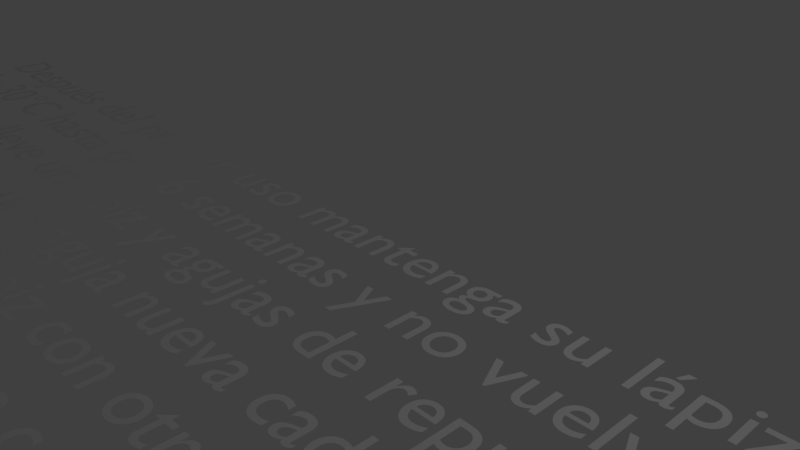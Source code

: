 # Source: 5_mensajes_cap6.blend  (saved by Blender 2.79.0; exported with 4.5.12 LTS)
import bpy
from mathutils import Matrix  # noqa: F401  (used for matrix-valued properties, if any)

bpy.ops.wm.read_factory_settings(use_empty=True)
scene = bpy.context.scene
scene.name = 'Scene'

# ---- collections
col_collection_1 = bpy.data.collections.new('Collection 1'); scene.collection.children.link(col_collection_1)

# ---- world
world_world = bpy.data.worlds.new('World'); scene.world = world_world
world_world.color = (0.05088, 0.05088, 0.05088)
world_world.use_sun_shadow = False
world_world.sun_shadow_jitter_overblur = 0.0
world_world.cycles.sampling_method = 'MANUAL'

# ---- cameras
cam_camera = bpy.data.cameras.new('Camera')
cam_camera.clip_end = 100.0
cam_camera.lens = 35.0
cam_camera.sensor_width = 32.0
cam_camera.sensor_height = 18.0
cam_camera.ortho_scale = 7.314
cam_camera.dof.focus_distance = 0.0
cam_camera.dof.aperture_fstop = 128.0

# ---- lights
light_lamp = bpy.data.lights.new('Lamp', 'POINT')
light_lamp.transmission_factor = 0.0
light_lamp.cutoff_distance = 30.0
light_lamp.energy = 100.0
light_lamp.shadow_buffer_clip_start = 1.001
light_lamp.shadow_soft_size = 0.1
light_lamp.shadow_maximum_resolution = 0.006
light_lamp.use_absolute_resolution = True

# ---- curves / text
txt_text = bpy.data.curves.new('Text', 'FONT')
txt_text.dimensions = '2D'
txt_text.body = 'Después del primer uso mantenga su lápiz a temperatura ambiente por debajo \nde 30°C hasta por 6 semanas y no vuelva a colocarlo en el refrigerador.\nSiempre lleve un lápiz y agujas de repuesto en caso de que se pierdan o se dañen.\nUtilice siempre una aguja nueva cada vez que utilice el lápiz.\nNunca comparta su lápiz con otra persona, está destinado sólo para usted.\nNo intente retirar la insulina con una jeringa de su lápiz.'
txt_text.use_path_clamp = True
txt_text.bevel_resolution = 0

# ---- objects
ob_text = bpy.data.objects.new('Text', txt_text)
ob_lamp = bpy.data.objects.new('Lamp', light_lamp)
ob_camera = bpy.data.objects.new('Camera', cam_camera)

# ---- transforms, parenting, visibility, modifiers, constraints
ob_text.location = (-11.56, 0.0, 0.0)
ob_text.lineart.crease_threshold = 0.0
ob_lamp.location = (4.076, 1.005, 5.904)
ob_lamp.rotation_euler = (0.6503, 0.05522, 1.866)
ob_lamp.lock_rotations_4d = False
ob_lamp.empty_display_type = 'ARROWS'
ob_lamp.color = (0.0, 0.0, 0.0, 0.0)
ob_lamp.lineart.crease_threshold = 0.0
ob_camera.location = (7.481, -6.508, 5.344)
ob_camera.rotation_euler = (1.109, 0.0, 0.8149)
ob_camera.lock_rotations_4d = False
ob_camera.empty_display_type = 'ARROWS'
ob_camera.color = (0.0, 0.0, 0.0, 0.0)
ob_camera.display_type = 'WIRE'
ob_camera.lineart.crease_threshold = 0.0

# ---- collection membership
col_collection_1.objects.link(ob_text)
col_collection_1.objects.link(ob_lamp)
col_collection_1.objects.link(ob_camera)

# ---- scene / render settings (as saved in the file)
scene.camera = ob_camera
scene.frame_start = 1; scene.frame_end = 250; scene.frame_set(0)
scene.render.engine = 'BLENDER_EEVEE_NEXT'
scene.render.resolution_percentage = 50
scene.render.dither_intensity = 0.0
scene.cycles.use_denoising = False
scene.cycles.samples = 128
scene.cycles.sampling_pattern = 'TABULATED_SOBOL'
scene.cycles.use_adaptive_sampling = False
scene.cycles.use_light_tree = False
scene.cycles.blur_glossy = 0.0
scene.cycles.sample_clamp_indirect = 0.0
scene.view_settings.view_transform = 'Standard'
bpy.context.view_layer.update()
